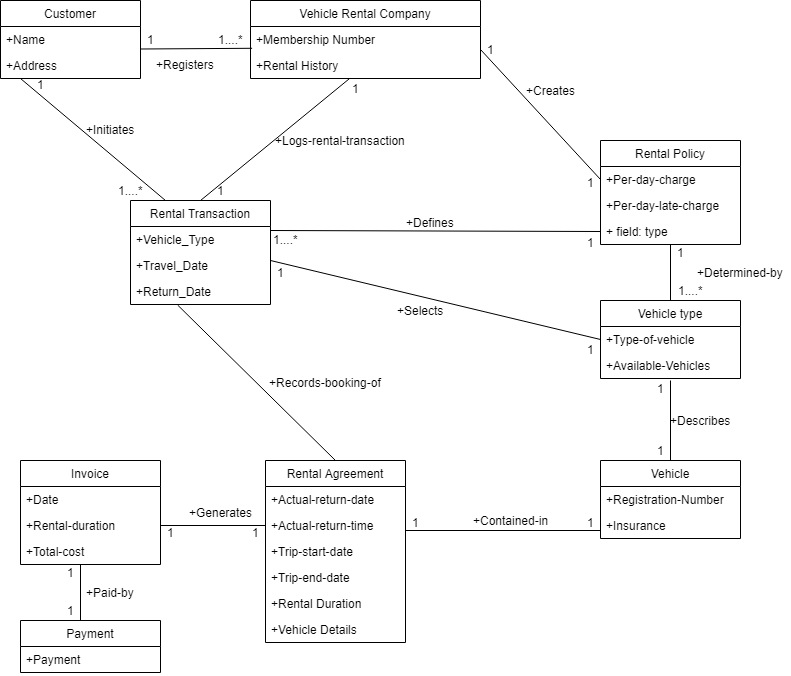

The diagram above was exported from draw.io. Its source (the exported page's mxGraphModel, read from the mxfile embedded in the PNG):
<mxGraphModel dx="1024" dy="566" grid="1" gridSize="10" guides="1" tooltips="1" connect="1" arrows="1" fold="1" page="1" pageScale="1" pageWidth="850" pageHeight="1100" math="0" shadow="0">
  <root>
    <mxCell id="0" />
    <mxCell id="1" parent="0" />
    <mxCell id="yPzBQqP56ClLqRXcC4-N-1" value="Customer" style="swimlane;fontStyle=0;childLayout=stackLayout;horizontal=1;startSize=26;fillColor=none;horizontalStack=0;resizeParent=1;resizeParentMax=0;resizeLast=0;collapsible=1;marginBottom=0;" vertex="1" parent="1">
      <mxGeometry x="20" y="20" width="140" height="78" as="geometry" />
    </mxCell>
    <mxCell id="yPzBQqP56ClLqRXcC4-N-2" value="+Name " style="text;strokeColor=none;fillColor=none;align=left;verticalAlign=top;spacingLeft=4;spacingRight=4;overflow=hidden;rotatable=0;points=[[0,0.5],[1,0.5]];portConstraint=eastwest;" vertex="1" parent="yPzBQqP56ClLqRXcC4-N-1">
      <mxGeometry y="26" width="140" height="26" as="geometry" />
    </mxCell>
    <mxCell id="yPzBQqP56ClLqRXcC4-N-3" value="+Address" style="text;strokeColor=none;fillColor=none;align=left;verticalAlign=top;spacingLeft=4;spacingRight=4;overflow=hidden;rotatable=0;points=[[0,0.5],[1,0.5]];portConstraint=eastwest;" vertex="1" parent="yPzBQqP56ClLqRXcC4-N-1">
      <mxGeometry y="52" width="140" height="26" as="geometry" />
    </mxCell>
    <mxCell id="yPzBQqP56ClLqRXcC4-N-5" value="Vehicle Rental Company" style="swimlane;fontStyle=0;childLayout=stackLayout;horizontal=1;startSize=26;fillColor=none;horizontalStack=0;resizeParent=1;resizeParentMax=0;resizeLast=0;collapsible=1;marginBottom=0;" vertex="1" parent="1">
      <mxGeometry x="270" y="20" width="230" height="78" as="geometry" />
    </mxCell>
    <mxCell id="yPzBQqP56ClLqRXcC4-N-6" value="+Membership Number" style="text;strokeColor=none;fillColor=none;align=left;verticalAlign=top;spacingLeft=4;spacingRight=4;overflow=hidden;rotatable=0;points=[[0,0.5],[1,0.5]];portConstraint=eastwest;" vertex="1" parent="yPzBQqP56ClLqRXcC4-N-5">
      <mxGeometry y="26" width="230" height="26" as="geometry" />
    </mxCell>
    <mxCell id="yPzBQqP56ClLqRXcC4-N-7" value="+Rental History" style="text;strokeColor=none;fillColor=none;align=left;verticalAlign=top;spacingLeft=4;spacingRight=4;overflow=hidden;rotatable=0;points=[[0,0.5],[1,0.5]];portConstraint=eastwest;" vertex="1" parent="yPzBQqP56ClLqRXcC4-N-5">
      <mxGeometry y="52" width="230" height="26" as="geometry" />
    </mxCell>
    <mxCell id="yPzBQqP56ClLqRXcC4-N-9" value="Rental Policy" style="swimlane;fontStyle=0;childLayout=stackLayout;horizontal=1;startSize=26;fillColor=none;horizontalStack=0;resizeParent=1;resizeParentMax=0;resizeLast=0;collapsible=1;marginBottom=0;" vertex="1" parent="1">
      <mxGeometry x="620" y="160" width="140" height="104" as="geometry" />
    </mxCell>
    <mxCell id="yPzBQqP56ClLqRXcC4-N-10" value="+Per-day-charge" style="text;strokeColor=none;fillColor=none;align=left;verticalAlign=top;spacingLeft=4;spacingRight=4;overflow=hidden;rotatable=0;points=[[0,0.5],[1,0.5]];portConstraint=eastwest;" vertex="1" parent="yPzBQqP56ClLqRXcC4-N-9">
      <mxGeometry y="26" width="140" height="26" as="geometry" />
    </mxCell>
    <mxCell id="yPzBQqP56ClLqRXcC4-N-11" value="+Per-day-late-charge" style="text;strokeColor=none;fillColor=none;align=left;verticalAlign=top;spacingLeft=4;spacingRight=4;overflow=hidden;rotatable=0;points=[[0,0.5],[1,0.5]];portConstraint=eastwest;" vertex="1" parent="yPzBQqP56ClLqRXcC4-N-9">
      <mxGeometry y="52" width="140" height="26" as="geometry" />
    </mxCell>
    <mxCell id="yPzBQqP56ClLqRXcC4-N-12" value="+ field: type" style="text;strokeColor=none;fillColor=none;align=left;verticalAlign=top;spacingLeft=4;spacingRight=4;overflow=hidden;rotatable=0;points=[[0,0.5],[1,0.5]];portConstraint=eastwest;" vertex="1" parent="yPzBQqP56ClLqRXcC4-N-9">
      <mxGeometry y="78" width="140" height="26" as="geometry" />
    </mxCell>
    <mxCell id="yPzBQqP56ClLqRXcC4-N-13" value="Vehicle type" style="swimlane;fontStyle=0;childLayout=stackLayout;horizontal=1;startSize=26;fillColor=none;horizontalStack=0;resizeParent=1;resizeParentMax=0;resizeLast=0;collapsible=1;marginBottom=0;" vertex="1" parent="1">
      <mxGeometry x="620" y="320" width="140" height="78" as="geometry" />
    </mxCell>
    <mxCell id="yPzBQqP56ClLqRXcC4-N-14" value="+Type-of-vehicle" style="text;strokeColor=none;fillColor=none;align=left;verticalAlign=top;spacingLeft=4;spacingRight=4;overflow=hidden;rotatable=0;points=[[0,0.5],[1,0.5]];portConstraint=eastwest;" vertex="1" parent="yPzBQqP56ClLqRXcC4-N-13">
      <mxGeometry y="26" width="140" height="26" as="geometry" />
    </mxCell>
    <mxCell id="yPzBQqP56ClLqRXcC4-N-15" value="+Available-Vehicles" style="text;strokeColor=none;fillColor=none;align=left;verticalAlign=top;spacingLeft=4;spacingRight=4;overflow=hidden;rotatable=0;points=[[0,0.5],[1,0.5]];portConstraint=eastwest;" vertex="1" parent="yPzBQqP56ClLqRXcC4-N-13">
      <mxGeometry y="52" width="140" height="26" as="geometry" />
    </mxCell>
    <mxCell id="yPzBQqP56ClLqRXcC4-N-17" value="Rental Transaction" style="swimlane;fontStyle=0;childLayout=stackLayout;horizontal=1;startSize=26;fillColor=none;horizontalStack=0;resizeParent=1;resizeParentMax=0;resizeLast=0;collapsible=1;marginBottom=0;" vertex="1" parent="1">
      <mxGeometry x="150" y="220" width="140" height="104" as="geometry" />
    </mxCell>
    <mxCell id="yPzBQqP56ClLqRXcC4-N-18" value="+Vehicle_Type" style="text;strokeColor=none;fillColor=none;align=left;verticalAlign=top;spacingLeft=4;spacingRight=4;overflow=hidden;rotatable=0;points=[[0,0.5],[1,0.5]];portConstraint=eastwest;" vertex="1" parent="yPzBQqP56ClLqRXcC4-N-17">
      <mxGeometry y="26" width="140" height="26" as="geometry" />
    </mxCell>
    <mxCell id="yPzBQqP56ClLqRXcC4-N-19" value="+Travel_Date" style="text;strokeColor=none;fillColor=none;align=left;verticalAlign=top;spacingLeft=4;spacingRight=4;overflow=hidden;rotatable=0;points=[[0,0.5],[1,0.5]];portConstraint=eastwest;" vertex="1" parent="yPzBQqP56ClLqRXcC4-N-17">
      <mxGeometry y="52" width="140" height="26" as="geometry" />
    </mxCell>
    <mxCell id="yPzBQqP56ClLqRXcC4-N-20" value="+Return_Date" style="text;strokeColor=none;fillColor=none;align=left;verticalAlign=top;spacingLeft=4;spacingRight=4;overflow=hidden;rotatable=0;points=[[0,0.5],[1,0.5]];portConstraint=eastwest;" vertex="1" parent="yPzBQqP56ClLqRXcC4-N-17">
      <mxGeometry y="78" width="140" height="26" as="geometry" />
    </mxCell>
    <mxCell id="yPzBQqP56ClLqRXcC4-N-21" value="Vehicle" style="swimlane;fontStyle=0;childLayout=stackLayout;horizontal=1;startSize=26;fillColor=none;horizontalStack=0;resizeParent=1;resizeParentMax=0;resizeLast=0;collapsible=1;marginBottom=0;" vertex="1" parent="1">
      <mxGeometry x="620" y="480" width="140" height="78" as="geometry" />
    </mxCell>
    <mxCell id="yPzBQqP56ClLqRXcC4-N-22" value="+Registration-Number" style="text;strokeColor=none;fillColor=none;align=left;verticalAlign=top;spacingLeft=4;spacingRight=4;overflow=hidden;rotatable=0;points=[[0,0.5],[1,0.5]];portConstraint=eastwest;" vertex="1" parent="yPzBQqP56ClLqRXcC4-N-21">
      <mxGeometry y="26" width="140" height="26" as="geometry" />
    </mxCell>
    <mxCell id="yPzBQqP56ClLqRXcC4-N-23" value="+Insurance" style="text;strokeColor=none;fillColor=none;align=left;verticalAlign=top;spacingLeft=4;spacingRight=4;overflow=hidden;rotatable=0;points=[[0,0.5],[1,0.5]];portConstraint=eastwest;" vertex="1" parent="yPzBQqP56ClLqRXcC4-N-21">
      <mxGeometry y="52" width="140" height="26" as="geometry" />
    </mxCell>
    <mxCell id="yPzBQqP56ClLqRXcC4-N-25" value="Rental Agreement" style="swimlane;fontStyle=0;childLayout=stackLayout;horizontal=1;startSize=26;fillColor=none;horizontalStack=0;resizeParent=1;resizeParentMax=0;resizeLast=0;collapsible=1;marginBottom=0;" vertex="1" parent="1">
      <mxGeometry x="285" y="480" width="140" height="182" as="geometry" />
    </mxCell>
    <mxCell id="yPzBQqP56ClLqRXcC4-N-27" value="+Actual-return-date" style="text;strokeColor=none;fillColor=none;align=left;verticalAlign=top;spacingLeft=4;spacingRight=4;overflow=hidden;rotatable=0;points=[[0,0.5],[1,0.5]];portConstraint=eastwest;" vertex="1" parent="yPzBQqP56ClLqRXcC4-N-25">
      <mxGeometry y="26" width="140" height="26" as="geometry" />
    </mxCell>
    <mxCell id="yPzBQqP56ClLqRXcC4-N-28" value="+Actual-return-time" style="text;strokeColor=none;fillColor=none;align=left;verticalAlign=top;spacingLeft=4;spacingRight=4;overflow=hidden;rotatable=0;points=[[0,0.5],[1,0.5]];portConstraint=eastwest;" vertex="1" parent="yPzBQqP56ClLqRXcC4-N-25">
      <mxGeometry y="52" width="140" height="26" as="geometry" />
    </mxCell>
    <mxCell id="yPzBQqP56ClLqRXcC4-N-44" value="+Trip-start-date" style="text;strokeColor=none;fillColor=none;align=left;verticalAlign=top;spacingLeft=4;spacingRight=4;overflow=hidden;rotatable=0;points=[[0,0.5],[1,0.5]];portConstraint=eastwest;" vertex="1" parent="yPzBQqP56ClLqRXcC4-N-25">
      <mxGeometry y="78" width="140" height="26" as="geometry" />
    </mxCell>
    <mxCell id="yPzBQqP56ClLqRXcC4-N-56" value="+Trip-end-date" style="text;strokeColor=none;fillColor=none;align=left;verticalAlign=top;spacingLeft=4;spacingRight=4;overflow=hidden;rotatable=0;points=[[0,0.5],[1,0.5]];portConstraint=eastwest;" vertex="1" parent="yPzBQqP56ClLqRXcC4-N-25">
      <mxGeometry y="104" width="140" height="26" as="geometry" />
    </mxCell>
    <mxCell id="yPzBQqP56ClLqRXcC4-N-57" value="+Rental Duration" style="text;strokeColor=none;fillColor=none;align=left;verticalAlign=top;spacingLeft=4;spacingRight=4;overflow=hidden;rotatable=0;points=[[0,0.5],[1,0.5]];portConstraint=eastwest;" vertex="1" parent="yPzBQqP56ClLqRXcC4-N-25">
      <mxGeometry y="130" width="140" height="26" as="geometry" />
    </mxCell>
    <mxCell id="yPzBQqP56ClLqRXcC4-N-58" value="+Vehicle Details" style="text;strokeColor=none;fillColor=none;align=left;verticalAlign=top;spacingLeft=4;spacingRight=4;overflow=hidden;rotatable=0;points=[[0,0.5],[1,0.5]];portConstraint=eastwest;" vertex="1" parent="yPzBQqP56ClLqRXcC4-N-25">
      <mxGeometry y="156" width="140" height="26" as="geometry" />
    </mxCell>
    <mxCell id="yPzBQqP56ClLqRXcC4-N-29" value="Invoice" style="swimlane;fontStyle=0;childLayout=stackLayout;horizontal=1;startSize=26;fillColor=none;horizontalStack=0;resizeParent=1;resizeParentMax=0;resizeLast=0;collapsible=1;marginBottom=0;" vertex="1" parent="1">
      <mxGeometry x="40" y="480" width="140" height="104" as="geometry" />
    </mxCell>
    <mxCell id="yPzBQqP56ClLqRXcC4-N-30" value="+Date" style="text;strokeColor=none;fillColor=none;align=left;verticalAlign=top;spacingLeft=4;spacingRight=4;overflow=hidden;rotatable=0;points=[[0,0.5],[1,0.5]];portConstraint=eastwest;" vertex="1" parent="yPzBQqP56ClLqRXcC4-N-29">
      <mxGeometry y="26" width="140" height="26" as="geometry" />
    </mxCell>
    <mxCell id="yPzBQqP56ClLqRXcC4-N-31" value="+Rental-duration" style="text;strokeColor=none;fillColor=none;align=left;verticalAlign=top;spacingLeft=4;spacingRight=4;overflow=hidden;rotatable=0;points=[[0,0.5],[1,0.5]];portConstraint=eastwest;" vertex="1" parent="yPzBQqP56ClLqRXcC4-N-29">
      <mxGeometry y="52" width="140" height="26" as="geometry" />
    </mxCell>
    <mxCell id="yPzBQqP56ClLqRXcC4-N-32" value="+Total-cost" style="text;strokeColor=none;fillColor=none;align=left;verticalAlign=top;spacingLeft=4;spacingRight=4;overflow=hidden;rotatable=0;points=[[0,0.5],[1,0.5]];portConstraint=eastwest;" vertex="1" parent="yPzBQqP56ClLqRXcC4-N-29">
      <mxGeometry y="78" width="140" height="26" as="geometry" />
    </mxCell>
    <mxCell id="yPzBQqP56ClLqRXcC4-N-33" value="Payment" style="swimlane;fontStyle=0;childLayout=stackLayout;horizontal=1;startSize=26;fillColor=none;horizontalStack=0;resizeParent=1;resizeParentMax=0;resizeLast=0;collapsible=1;marginBottom=0;" vertex="1" parent="1">
      <mxGeometry x="40" y="640" width="140" height="52" as="geometry" />
    </mxCell>
    <mxCell id="yPzBQqP56ClLqRXcC4-N-34" value="+Payment" style="text;strokeColor=none;fillColor=none;align=left;verticalAlign=top;spacingLeft=4;spacingRight=4;overflow=hidden;rotatable=0;points=[[0,0.5],[1,0.5]];portConstraint=eastwest;" vertex="1" parent="yPzBQqP56ClLqRXcC4-N-33">
      <mxGeometry y="26" width="140" height="26" as="geometry" />
    </mxCell>
    <mxCell id="yPzBQqP56ClLqRXcC4-N-63" value="1....*" style="text;html=1;resizable=0;autosize=1;align=center;verticalAlign=middle;points=[];fillColor=none;strokeColor=none;rounded=0;" vertex="1" parent="1">
      <mxGeometry x="230" y="49" width="40" height="20" as="geometry" />
    </mxCell>
    <mxCell id="yPzBQqP56ClLqRXcC4-N-66" value="1" style="text;html=1;resizable=0;autosize=1;align=center;verticalAlign=middle;points=[];fillColor=none;strokeColor=none;rounded=0;" vertex="1" parent="1">
      <mxGeometry x="500" y="59" width="20" height="20" as="geometry" />
    </mxCell>
    <mxCell id="yPzBQqP56ClLqRXcC4-N-67" value="1" style="text;html=1;resizable=0;autosize=1;align=center;verticalAlign=middle;points=[];fillColor=none;strokeColor=none;rounded=0;" vertex="1" parent="1">
      <mxGeometry x="600" y="192" width="20" height="20" as="geometry" />
    </mxCell>
    <mxCell id="yPzBQqP56ClLqRXcC4-N-83" value="1" style="text;html=1;resizable=0;autosize=1;align=center;verticalAlign=middle;points=[];fillColor=none;strokeColor=none;rounded=0;" vertex="1" parent="1">
      <mxGeometry x="365" y="98" width="20" height="20" as="geometry" />
    </mxCell>
    <mxCell id="yPzBQqP56ClLqRXcC4-N-80" value="" style="endArrow=none;html=1;entryX=0.007;entryY=0.838;entryDx=0;entryDy=0;entryPerimeter=0;" edge="1" parent="1" target="yPzBQqP56ClLqRXcC4-N-6">
      <mxGeometry width="50" height="50" relative="1" as="geometry">
        <mxPoint x="160" y="68.5" as="sourcePoint" />
        <mxPoint x="210" y="68.5" as="targetPoint" />
      </mxGeometry>
    </mxCell>
    <mxCell id="yPzBQqP56ClLqRXcC4-N-81" value="" style="endArrow=none;html=1;" edge="1" parent="1" target="yPzBQqP56ClLqRXcC4-N-7">
      <mxGeometry width="50" height="50" relative="1" as="geometry">
        <mxPoint x="220" y="220" as="sourcePoint" />
        <mxPoint x="270" y="180" as="targetPoint" />
      </mxGeometry>
    </mxCell>
    <mxCell id="yPzBQqP56ClLqRXcC4-N-82" value="" style="endArrow=none;html=1;entryX=0.25;entryY=0;entryDx=0;entryDy=0;" edge="1" parent="1" target="yPzBQqP56ClLqRXcC4-N-17">
      <mxGeometry width="50" height="50" relative="1" as="geometry">
        <mxPoint x="40" y="98" as="sourcePoint" />
        <mxPoint x="100" y="138" as="targetPoint" />
      </mxGeometry>
    </mxCell>
    <mxCell id="yPzBQqP56ClLqRXcC4-N-85" value="" style="endArrow=none;html=1;entryX=0;entryY=0.5;entryDx=0;entryDy=0;" edge="1" parent="1" target="yPzBQqP56ClLqRXcC4-N-10">
      <mxGeometry width="50" height="50" relative="1" as="geometry">
        <mxPoint x="500" y="69" as="sourcePoint" />
        <mxPoint x="580" y="119" as="targetPoint" />
        <Array as="points" />
      </mxGeometry>
    </mxCell>
    <mxCell id="yPzBQqP56ClLqRXcC4-N-86" value="1" style="text;html=1;resizable=0;autosize=1;align=center;verticalAlign=middle;points=[];fillColor=none;strokeColor=none;rounded=0;" vertex="1" parent="1">
      <mxGeometry x="230" y="200" width="20" height="20" as="geometry" />
    </mxCell>
    <mxCell id="yPzBQqP56ClLqRXcC4-N-87" value="1" style="text;html=1;resizable=0;autosize=1;align=center;verticalAlign=middle;points=[];fillColor=none;strokeColor=none;rounded=0;" vertex="1" parent="1">
      <mxGeometry x="160" y="49" width="20" height="20" as="geometry" />
    </mxCell>
    <mxCell id="yPzBQqP56ClLqRXcC4-N-89" value="+Registers" style="text;html=1;resizable=0;autosize=1;align=center;verticalAlign=middle;points=[];fillColor=none;strokeColor=none;rounded=0;" vertex="1" parent="1">
      <mxGeometry x="170" y="74" width="70" height="20" as="geometry" />
    </mxCell>
    <mxCell id="yPzBQqP56ClLqRXcC4-N-90" value="+Creates" style="text;html=1;resizable=0;autosize=1;align=center;verticalAlign=middle;points=[];fillColor=none;strokeColor=none;rounded=0;direction=south;" vertex="1" parent="1">
      <mxGeometry x="560" y="80" width="20" height="60" as="geometry" />
    </mxCell>
    <mxCell id="yPzBQqP56ClLqRXcC4-N-91" value="+Defines" style="text;html=1;resizable=0;autosize=1;align=center;verticalAlign=middle;points=[];fillColor=none;strokeColor=none;rounded=0;" vertex="1" parent="1">
      <mxGeometry x="420" y="232" width="60" height="20" as="geometry" />
    </mxCell>
    <mxCell id="yPzBQqP56ClLqRXcC4-N-92" value="+Logs-rental-transaction" style="text;html=1;resizable=0;autosize=1;align=center;verticalAlign=middle;points=[];fillColor=none;strokeColor=none;rounded=0;" vertex="1" parent="1">
      <mxGeometry x="285" y="150" width="150" height="20" as="geometry" />
    </mxCell>
    <mxCell id="yPzBQqP56ClLqRXcC4-N-93" value="+Determined-by" style="text;html=1;resizable=0;autosize=1;align=center;verticalAlign=middle;points=[];fillColor=none;strokeColor=none;rounded=0;" vertex="1" parent="1">
      <mxGeometry x="710" y="282" width="100" height="20" as="geometry" />
    </mxCell>
    <mxCell id="yPzBQqP56ClLqRXcC4-N-94" value="1....*" style="text;html=1;resizable=0;autosize=1;align=center;verticalAlign=middle;points=[];fillColor=none;strokeColor=none;rounded=0;" vertex="1" parent="1">
      <mxGeometry x="80" y="200" width="140" height="20" as="geometry" />
    </mxCell>
    <mxCell id="yPzBQqP56ClLqRXcC4-N-95" value="1" style="text;html=1;resizable=0;autosize=1;align=center;verticalAlign=middle;points=[];fillColor=none;strokeColor=none;rounded=0;" vertex="1" parent="1">
      <mxGeometry x="50" y="94" width="20" height="20" as="geometry" />
    </mxCell>
    <mxCell id="yPzBQqP56ClLqRXcC4-N-96" value="+Initiates" style="text;html=1;resizable=0;autosize=1;align=center;verticalAlign=middle;points=[];fillColor=none;strokeColor=none;rounded=0;" vertex="1" parent="1">
      <mxGeometry x="100" y="139" width="60" height="20" as="geometry" />
    </mxCell>
    <mxCell id="yPzBQqP56ClLqRXcC4-N-97" value="1....*" style="text;html=1;resizable=0;autosize=1;align=center;verticalAlign=middle;points=[];fillColor=none;strokeColor=none;rounded=0;" vertex="1" parent="1">
      <mxGeometry x="640" y="300" width="140" height="20" as="geometry" />
    </mxCell>
    <mxCell id="yPzBQqP56ClLqRXcC4-N-98" value="" style="endArrow=none;html=1;entryX=0;entryY=0.5;entryDx=0;entryDy=0;" edge="1" parent="1" target="yPzBQqP56ClLqRXcC4-N-12">
      <mxGeometry width="50" height="50" relative="1" as="geometry">
        <mxPoint x="290" y="250" as="sourcePoint" />
        <mxPoint x="355" y="250" as="targetPoint" />
      </mxGeometry>
    </mxCell>
    <mxCell id="yPzBQqP56ClLqRXcC4-N-99" value="" style="endArrow=none;html=1;entryX=0;entryY=0.5;entryDx=0;entryDy=0;" edge="1" parent="1" target="yPzBQqP56ClLqRXcC4-N-14">
      <mxGeometry width="50" height="50" relative="1" as="geometry">
        <mxPoint x="290" y="280" as="sourcePoint" />
        <mxPoint x="620" y="281" as="targetPoint" />
      </mxGeometry>
    </mxCell>
    <mxCell id="yPzBQqP56ClLqRXcC4-N-101" value="" style="endArrow=none;html=1;" edge="1" parent="1">
      <mxGeometry width="50" height="50" relative="1" as="geometry">
        <mxPoint x="425" y="550" as="sourcePoint" />
        <mxPoint x="620" y="550" as="targetPoint" />
      </mxGeometry>
    </mxCell>
    <mxCell id="yPzBQqP56ClLqRXcC4-N-102" value="" style="endArrow=none;html=1;entryX=0.5;entryY=0;entryDx=0;entryDy=0;" edge="1" parent="1" target="yPzBQqP56ClLqRXcC4-N-13">
      <mxGeometry width="50" height="50" relative="1" as="geometry">
        <mxPoint x="690" y="264" as="sourcePoint" />
        <mxPoint x="690" y="310" as="targetPoint" />
      </mxGeometry>
    </mxCell>
    <mxCell id="yPzBQqP56ClLqRXcC4-N-103" value="1" style="text;html=1;resizable=0;autosize=1;align=center;verticalAlign=middle;points=[];fillColor=none;strokeColor=none;rounded=0;" vertex="1" parent="1">
      <mxGeometry x="690" y="262" width="20" height="20" as="geometry" />
    </mxCell>
    <mxCell id="yPzBQqP56ClLqRXcC4-N-104" value="1" style="text;html=1;resizable=0;autosize=1;align=center;verticalAlign=middle;points=[];fillColor=none;strokeColor=none;rounded=0;" vertex="1" parent="1">
      <mxGeometry x="600" y="252" width="20" height="20" as="geometry" />
    </mxCell>
    <mxCell id="yPzBQqP56ClLqRXcC4-N-105" value="1....*" style="text;html=1;resizable=0;autosize=1;align=center;verticalAlign=middle;points=[];fillColor=none;strokeColor=none;rounded=0;" vertex="1" parent="1">
      <mxGeometry x="235" y="249" width="140" height="20" as="geometry" />
    </mxCell>
    <mxCell id="yPzBQqP56ClLqRXcC4-N-107" value="+Selects" style="text;html=1;resizable=0;autosize=1;align=center;verticalAlign=middle;points=[];fillColor=none;strokeColor=none;rounded=0;" vertex="1" parent="1">
      <mxGeometry x="410" y="320" width="60" height="20" as="geometry" />
    </mxCell>
    <mxCell id="yPzBQqP56ClLqRXcC4-N-108" value="1" style="text;html=1;resizable=0;autosize=1;align=center;verticalAlign=middle;points=[];fillColor=none;strokeColor=none;rounded=0;" vertex="1" parent="1">
      <mxGeometry x="290" y="282" width="20" height="20" as="geometry" />
    </mxCell>
    <mxCell id="yPzBQqP56ClLqRXcC4-N-109" value="1" style="text;html=1;resizable=0;autosize=1;align=center;verticalAlign=middle;points=[];fillColor=none;strokeColor=none;rounded=0;" vertex="1" parent="1">
      <mxGeometry x="600" y="359" width="20" height="20" as="geometry" />
    </mxCell>
    <mxCell id="yPzBQqP56ClLqRXcC4-N-110" value="" style="endArrow=none;html=1;entryX=0;entryY=0.5;entryDx=0;entryDy=0;exitX=1;exitY=0.5;exitDx=0;exitDy=0;" edge="1" parent="1" source="yPzBQqP56ClLqRXcC4-N-31" target="yPzBQqP56ClLqRXcC4-N-28">
      <mxGeometry width="50" height="50" relative="1" as="geometry">
        <mxPoint x="180" y="540" as="sourcePoint" />
        <mxPoint x="250" y="540" as="targetPoint" />
      </mxGeometry>
    </mxCell>
    <mxCell id="yPzBQqP56ClLqRXcC4-N-112" value="" style="endArrow=none;html=1;" edge="1" parent="1">
      <mxGeometry width="50" height="50" relative="1" as="geometry">
        <mxPoint x="100" y="584" as="sourcePoint" />
        <mxPoint x="100" y="640" as="targetPoint" />
      </mxGeometry>
    </mxCell>
    <mxCell id="yPzBQqP56ClLqRXcC4-N-113" value="" style="endArrow=none;html=1;entryX=0.5;entryY=0;entryDx=0;entryDy=0;" edge="1" parent="1" target="yPzBQqP56ClLqRXcC4-N-21">
      <mxGeometry width="50" height="50" relative="1" as="geometry">
        <mxPoint x="690" y="400" as="sourcePoint" />
        <mxPoint x="690" y="456" as="targetPoint" />
      </mxGeometry>
    </mxCell>
    <mxCell id="yPzBQqP56ClLqRXcC4-N-118" value="" style="endArrow=none;html=1;entryX=0.5;entryY=0;entryDx=0;entryDy=0;exitX=0.337;exitY=1.023;exitDx=0;exitDy=0;exitPerimeter=0;" edge="1" parent="1" source="yPzBQqP56ClLqRXcC4-N-20" target="yPzBQqP56ClLqRXcC4-N-25">
      <mxGeometry width="50" height="50" relative="1" as="geometry">
        <mxPoint x="240" y="390" as="sourcePoint" />
        <mxPoint x="290" y="340" as="targetPoint" />
      </mxGeometry>
    </mxCell>
    <mxCell id="yPzBQqP56ClLqRXcC4-N-119" value="+Generates" style="text;html=1;resizable=0;autosize=1;align=center;verticalAlign=middle;points=[];fillColor=none;strokeColor=none;rounded=0;" vertex="1" parent="1">
      <mxGeometry x="200" y="522" width="80" height="20" as="geometry" />
    </mxCell>
    <mxCell id="yPzBQqP56ClLqRXcC4-N-120" value="+Records-booking-of" style="text;html=1;resizable=0;autosize=1;align=center;verticalAlign=middle;points=[];fillColor=none;strokeColor=none;rounded=0;" vertex="1" parent="1">
      <mxGeometry x="280" y="392" width="130" height="20" as="geometry" />
    </mxCell>
    <mxCell id="yPzBQqP56ClLqRXcC4-N-121" value="+Describes" style="text;html=1;resizable=0;autosize=1;align=center;verticalAlign=middle;points=[];fillColor=none;strokeColor=none;rounded=0;" vertex="1" parent="1">
      <mxGeometry x="680" y="430" width="80" height="20" as="geometry" />
    </mxCell>
    <mxCell id="yPzBQqP56ClLqRXcC4-N-122" value="+Contained-in" style="text;html=1;resizable=0;autosize=1;align=center;verticalAlign=middle;points=[];fillColor=none;strokeColor=none;rounded=0;" vertex="1" parent="1">
      <mxGeometry x="485" y="530" width="90" height="20" as="geometry" />
    </mxCell>
    <mxCell id="yPzBQqP56ClLqRXcC4-N-123" value="+Paid-by" style="text;html=1;resizable=0;autosize=1;align=center;verticalAlign=middle;points=[];fillColor=none;strokeColor=none;rounded=0;" vertex="1" parent="1">
      <mxGeometry x="100" y="602" width="60" height="20" as="geometry" />
    </mxCell>
    <mxCell id="yPzBQqP56ClLqRXcC4-N-124" value="1" style="text;html=1;resizable=0;autosize=1;align=center;verticalAlign=middle;points=[];fillColor=none;strokeColor=none;rounded=0;" vertex="1" parent="1">
      <mxGeometry x="180" y="542" width="20" height="20" as="geometry" />
    </mxCell>
    <mxCell id="yPzBQqP56ClLqRXcC4-N-125" value="1" style="text;html=1;resizable=0;autosize=1;align=center;verticalAlign=middle;points=[];fillColor=none;strokeColor=none;rounded=0;" vertex="1" parent="1">
      <mxGeometry x="265" y="542" width="20" height="20" as="geometry" />
    </mxCell>
    <mxCell id="yPzBQqP56ClLqRXcC4-N-126" value="1" style="text;html=1;resizable=0;autosize=1;align=center;verticalAlign=middle;points=[];fillColor=none;strokeColor=none;rounded=0;" vertex="1" parent="1">
      <mxGeometry x="670" y="398" width="20" height="20" as="geometry" />
    </mxCell>
    <mxCell id="yPzBQqP56ClLqRXcC4-N-127" value="1" style="text;html=1;resizable=0;autosize=1;align=center;verticalAlign=middle;points=[];fillColor=none;strokeColor=none;rounded=0;" vertex="1" parent="1">
      <mxGeometry x="670" y="460" width="20" height="20" as="geometry" />
    </mxCell>
    <mxCell id="yPzBQqP56ClLqRXcC4-N-128" value="1" style="text;html=1;resizable=0;autosize=1;align=center;verticalAlign=middle;points=[];fillColor=none;strokeColor=none;rounded=0;" vertex="1" parent="1">
      <mxGeometry x="600" y="532" width="20" height="20" as="geometry" />
    </mxCell>
    <mxCell id="yPzBQqP56ClLqRXcC4-N-129" value="1" style="text;html=1;resizable=0;autosize=1;align=center;verticalAlign=middle;points=[];fillColor=none;strokeColor=none;rounded=0;" vertex="1" parent="1">
      <mxGeometry x="425" y="532" width="20" height="20" as="geometry" />
    </mxCell>
    <mxCell id="yPzBQqP56ClLqRXcC4-N-130" value="1" style="text;html=1;resizable=0;autosize=1;align=center;verticalAlign=middle;points=[];fillColor=none;strokeColor=none;rounded=0;" vertex="1" parent="1">
      <mxGeometry x="80" y="582" width="20" height="20" as="geometry" />
    </mxCell>
    <mxCell id="yPzBQqP56ClLqRXcC4-N-132" value="1" style="text;html=1;resizable=0;autosize=1;align=center;verticalAlign=middle;points=[];fillColor=none;strokeColor=none;rounded=0;" vertex="1" parent="1">
      <mxGeometry x="80" y="620" width="20" height="20" as="geometry" />
    </mxCell>
  </root>
</mxGraphModel>